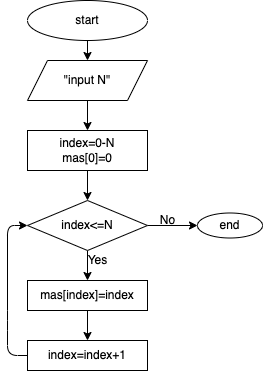

The diagram above was exported from draw.io. Its source (the exported page's mxGraphModel, read from the mxfile embedded in the PNG):
<mxGraphModel dx="325" dy="241" grid="1" gridSize="10" guides="1" tooltips="1" connect="1" arrows="1" fold="1" page="1" pageScale="1" pageWidth="827" pageHeight="1169" math="0" shadow="0">
  <root>
    <mxCell id="0" />
    <mxCell id="1" parent="0" />
    <mxCell id="2" value="" style="edgeStyle=none;html=1;" parent="1" source="3" target="5" edge="1">
      <mxGeometry relative="1" as="geometry" />
    </mxCell>
    <mxCell id="3" value="start" style="ellipse;whiteSpace=wrap;html=1;" parent="1" vertex="1">
      <mxGeometry x="80" y="10" width="120" height="40" as="geometry" />
    </mxCell>
    <mxCell id="4" value="" style="edgeStyle=none;html=1;" parent="1" source="5" target="7" edge="1">
      <mxGeometry relative="1" as="geometry" />
    </mxCell>
    <mxCell id="5" value="&quot;input N&quot;" style="shape=parallelogram;perimeter=parallelogramPerimeter;whiteSpace=wrap;html=1;fixedSize=1;" parent="1" vertex="1">
      <mxGeometry x="80" y="70" width="120" height="40" as="geometry" />
    </mxCell>
    <mxCell id="6" value="" style="edgeStyle=none;html=1;" parent="1" source="7" target="10" edge="1">
      <mxGeometry relative="1" as="geometry" />
    </mxCell>
    <mxCell id="7" value="index=0-N&lt;br&gt;mas[0]=0" style="whiteSpace=wrap;html=1;" parent="1" vertex="1">
      <mxGeometry x="80" y="140" width="120" height="40" as="geometry" />
    </mxCell>
    <mxCell id="8" value="" style="edgeStyle=none;html=1;" parent="1" source="10" target="12" edge="1">
      <mxGeometry relative="1" as="geometry" />
    </mxCell>
    <mxCell id="9" value="" style="edgeStyle=none;html=1;" parent="1" source="10" edge="1">
      <mxGeometry relative="1" as="geometry">
        <mxPoint x="250" y="235" as="targetPoint" />
      </mxGeometry>
    </mxCell>
    <mxCell id="10" value="index&amp;lt;=N" style="rhombus;whiteSpace=wrap;html=1;" parent="1" vertex="1">
      <mxGeometry x="80" y="210" width="120" height="50" as="geometry" />
    </mxCell>
    <mxCell id="11" value="" style="edgeStyle=none;html=1;" parent="1" source="12" target="14" edge="1">
      <mxGeometry relative="1" as="geometry" />
    </mxCell>
    <mxCell id="12" value="mas[index]=index" style="whiteSpace=wrap;html=1;" parent="1" vertex="1">
      <mxGeometry x="80" y="290" width="120" height="30" as="geometry" />
    </mxCell>
    <mxCell id="13" style="edgeStyle=none;html=1;entryX=0;entryY=0.5;entryDx=0;entryDy=0;exitX=0;exitY=0.5;exitDx=0;exitDy=0;" parent="1" source="14" target="10" edge="1">
      <mxGeometry relative="1" as="geometry">
        <Array as="points">
          <mxPoint x="60" y="365" />
          <mxPoint x="60" y="330" />
          <mxPoint x="60" y="235" />
        </Array>
      </mxGeometry>
    </mxCell>
    <mxCell id="14" value="index=index+1" style="whiteSpace=wrap;html=1;" parent="1" vertex="1">
      <mxGeometry x="80" y="350" width="120" height="30" as="geometry" />
    </mxCell>
    <mxCell id="15" value="Yes" style="text;html=1;align=center;verticalAlign=middle;resizable=0;points=[];autosize=1;strokeColor=none;fillColor=none;" parent="1" vertex="1">
      <mxGeometry x="130" y="260" width="40" height="20" as="geometry" />
    </mxCell>
    <mxCell id="18" value="No" style="text;html=1;align=center;verticalAlign=middle;resizable=0;points=[];autosize=1;strokeColor=none;fillColor=none;" parent="1" vertex="1">
      <mxGeometry x="205" y="220" width="30" height="20" as="geometry" />
    </mxCell>
    <mxCell id="19" value="end" style="ellipse;whiteSpace=wrap;html=1;" parent="1" vertex="1">
      <mxGeometry x="250" y="222.5" width="65" height="25" as="geometry" />
    </mxCell>
  </root>
</mxGraphModel>